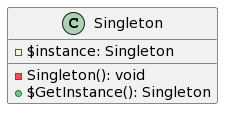

The diagram above was rendered by PlantUML. Its source (embedded in the PNG):
@startuml
class Singleton{
-$instance: Singleton
-Singleton(): void
+$GetInstance(): Singleton
}
@enduml